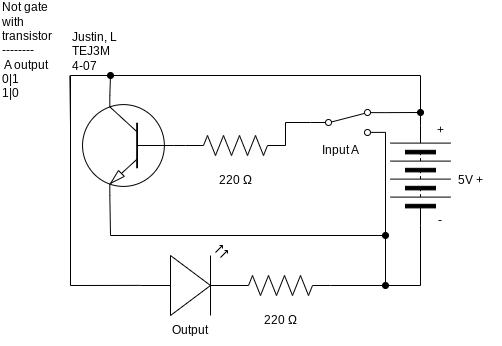

The diagram above was exported from draw.io. Its source (the exported page's mxGraphModel, read from the mxfile embedded in the PNG):
<mxGraphModel dx="714" dy="504" grid="1" gridSize="10" guides="1" tooltips="1" connect="1" arrows="1" fold="1" page="1" pageScale="1" pageWidth="850" pageHeight="1100" math="0" shadow="0">
  <root>
    <mxCell id="0" />
    <mxCell id="1" parent="0" />
    <mxCell id="5" style="edgeStyle=none;html=1;entryX=0;entryY=0.5;entryDx=0;entryDy=0;entryPerimeter=0;endArrow=none;endFill=0;" parent="1" source="3" target="4" edge="1">
      <mxGeometry relative="1" as="geometry" />
    </mxCell>
    <mxCell id="9" style="edgeStyle=none;rounded=0;html=1;startArrow=none;startFill=0;endArrow=none;endFill=0;entryX=0;entryY=0.57;entryDx=0;entryDy=0;entryPerimeter=0;" parent="1" edge="1" target="11">
      <mxGeometry relative="1" as="geometry">
        <mxPoint x="300" y="380" as="targetPoint" />
        <Array as="points">
          <mxPoint x="210" y="410" />
        </Array>
        <mxPoint x="210" y="200" as="sourcePoint" />
      </mxGeometry>
    </mxCell>
    <mxCell id="16" style="edgeStyle=none;rounded=0;html=1;startArrow=none;startFill=0;endArrow=none;endFill=0;" parent="1" edge="1">
      <mxGeometry relative="1" as="geometry">
        <mxPoint x="209.36986301369865" y="199.99999999999994" as="targetPoint" />
        <mxPoint x="210" y="250" as="sourcePoint" />
      </mxGeometry>
    </mxCell>
    <mxCell id="29" style="edgeStyle=none;html=1;endArrow=oval;endFill=1;" edge="1" parent="1">
      <mxGeometry relative="1" as="geometry">
        <mxPoint x="525" y="360" as="targetPoint" />
        <mxPoint x="250" y="360" as="sourcePoint" />
      </mxGeometry>
    </mxCell>
    <mxCell id="31" style="edgeStyle=none;html=1;exitX=0.7;exitY=0;exitDx=0;exitDy=0;exitPerimeter=0;endArrow=oval;endFill=1;" edge="1" parent="1" source="3">
      <mxGeometry relative="1" as="geometry">
        <mxPoint x="250" y="200" as="targetPoint" />
      </mxGeometry>
    </mxCell>
    <mxCell id="3" value="" style="verticalLabelPosition=bottom;shadow=0;dashed=0;align=center;html=1;verticalAlign=top;shape=mxgraph.electrical.transistors.npn_transistor_1;flipV=0;flipH=1;" parent="1" vertex="1">
      <mxGeometry x="220" y="220" width="95" height="100" as="geometry" />
    </mxCell>
    <mxCell id="7" style="edgeStyle=none;html=1;exitX=1;exitY=0.5;exitDx=0;exitDy=0;exitPerimeter=0;entryX=0;entryY=0.5;entryDx=0;entryDy=0;endArrow=none;endFill=0;rounded=0;" parent="1" source="4" target="6" edge="1">
      <mxGeometry relative="1" as="geometry">
        <Array as="points">
          <mxPoint x="425" y="247" />
        </Array>
      </mxGeometry>
    </mxCell>
    <mxCell id="4" value="" style="pointerEvents=1;verticalLabelPosition=bottom;shadow=0;dashed=0;align=center;html=1;verticalAlign=top;shape=mxgraph.electrical.resistors.resistor_2;" parent="1" vertex="1">
      <mxGeometry x="325" y="260" width="100" height="20" as="geometry" />
    </mxCell>
    <mxCell id="8" style="edgeStyle=none;rounded=0;html=1;exitX=1;exitY=0.88;exitDx=0;exitDy=0;endArrow=oval;endFill=1;startArrow=none;startFill=0;" parent="1" source="6" edge="1">
      <mxGeometry relative="1" as="geometry">
        <mxPoint x="525" y="410" as="targetPoint" />
      </mxGeometry>
    </mxCell>
    <mxCell id="13" style="edgeStyle=none;rounded=0;html=1;exitX=1;exitY=0.12;exitDx=0;exitDy=0;startArrow=none;startFill=0;endArrow=oval;endFill=1;" parent="1" source="6" edge="1">
      <mxGeometry relative="1" as="geometry">
        <mxPoint x="560" y="237" as="targetPoint" />
      </mxGeometry>
    </mxCell>
    <mxCell id="6" value="" style="shape=mxgraph.electrical.electro-mechanical.twoWaySwitch;aspect=fixed;elSwitchState=2;" parent="1" vertex="1">
      <mxGeometry x="450" y="234" width="75" height="26" as="geometry" />
    </mxCell>
    <mxCell id="11" value="" style="verticalLabelPosition=bottom;shadow=0;dashed=0;align=center;html=1;verticalAlign=top;shape=mxgraph.electrical.opto_electronics.led_2;pointerEvents=1;" parent="1" vertex="1">
      <mxGeometry x="280" y="370" width="100" height="70" as="geometry" />
    </mxCell>
    <mxCell id="14" style="edgeStyle=none;rounded=0;html=1;startArrow=none;startFill=0;endArrow=none;endFill=0;" parent="1" source="12" edge="1">
      <mxGeometry relative="1" as="geometry">
        <mxPoint x="560" y="410" as="targetPoint" />
      </mxGeometry>
    </mxCell>
    <mxCell id="12" value="" style="pointerEvents=1;verticalLabelPosition=bottom;shadow=0;dashed=0;align=center;html=1;verticalAlign=top;shape=mxgraph.electrical.resistors.resistor_2;" parent="1" vertex="1">
      <mxGeometry x="370" y="400" width="100" height="20" as="geometry" />
    </mxCell>
    <mxCell id="17" value="" style="edgeStyle=none;orthogonalLoop=1;jettySize=auto;html=1;rounded=0;startArrow=none;startFill=0;endArrow=none;endFill=0;" parent="1" edge="1">
      <mxGeometry width="80" relative="1" as="geometry">
        <mxPoint x="210" y="200" as="sourcePoint" />
        <mxPoint x="560" y="200" as="targetPoint" />
        <Array as="points" />
      </mxGeometry>
    </mxCell>
    <mxCell id="19" style="edgeStyle=none;rounded=0;html=1;exitX=1;exitY=0.5;exitDx=0;exitDy=0;startArrow=none;startFill=0;endArrow=none;endFill=0;" parent="1" source="18" edge="1">
      <mxGeometry relative="1" as="geometry">
        <mxPoint x="560" y="410" as="targetPoint" />
        <mxPoint x="560" y="380" as="sourcePoint" />
      </mxGeometry>
    </mxCell>
    <mxCell id="20" style="edgeStyle=none;rounded=0;html=1;exitX=0;exitY=0.5;exitDx=0;exitDy=0;startArrow=none;startFill=0;endArrow=none;endFill=0;" parent="1" source="18" edge="1">
      <mxGeometry relative="1" as="geometry">
        <mxPoint x="560" y="200" as="targetPoint" />
      </mxGeometry>
    </mxCell>
    <mxCell id="18" value="" style="pointerEvents=1;verticalLabelPosition=bottom;shadow=0;dashed=0;align=center;html=1;verticalAlign=top;shape=mxgraph.electrical.miscellaneous.batteryStack;rotation=90;flipV=0;flipH=1;" parent="1" vertex="1">
      <mxGeometry x="510" y="270" width="100" height="60" as="geometry" />
    </mxCell>
    <mxCell id="21" value="Not gate with transistor&lt;br&gt;--------&lt;br&gt;&amp;nbsp;A output 0|1&lt;br&gt;1|0" style="text;strokeColor=none;align=left;fillColor=none;html=1;verticalAlign=middle;whiteSpace=wrap;rounded=0;" parent="1" vertex="1">
      <mxGeometry x="140" y="160" width="60" height="30" as="geometry" />
    </mxCell>
    <mxCell id="22" value="Justin, L&lt;br&gt;TEJ3M&lt;br&gt;4-07&lt;span style=&quot;color: rgba(0, 0, 0, 0); font-family: monospace; font-size: 0px;&quot;&gt;%3CmxGraphModel%3E%3Croot%3E%3CmxCell%20id%3D%220%22%2F%3E%3CmxCell%20id%3D%221%22%20parent%3D%220%22%2F%3E%3CmxCell%20id%3D%222%22%20value%3D%225%20V%22%20style%3D%22text%3BstrokeColor%3Dnone%3Balign%3Dcenter%3BfillColor%3Dnone%3Bhtml%3D1%3BverticalAlign%3Dmiddle%3BwhiteSpace%3Dwrap%3Brounded%3D0%3B%22%20vertex%3D%221%22%20parent%3D%221%22%3E%3CmxGeometry%20x%3D%22550%22%20y%3D%22275%22%20width%3D%2260%22%20height%3D%2230%22%20as%3D%22geometry%22%2F%3E%3C%2FmxCell%3E%3C%2Froot%3E%3C%2FmxGraphModel%3E&lt;/span&gt;" style="text;strokeColor=none;align=left;fillColor=none;html=1;verticalAlign=middle;whiteSpace=wrap;rounded=0;" parent="1" vertex="1">
      <mxGeometry x="210" y="161" width="60" height="30" as="geometry" />
    </mxCell>
    <mxCell id="23" value="5V +" style="text;strokeColor=none;align=center;fillColor=none;html=1;verticalAlign=middle;whiteSpace=wrap;rounded=0;" parent="1" vertex="1">
      <mxGeometry x="580" y="290" width="60" height="30" as="geometry" />
    </mxCell>
    <mxCell id="25" value="220 Ω" style="text;strokeColor=none;align=center;fillColor=none;html=1;verticalAlign=middle;whiteSpace=wrap;rounded=0;labelBackgroundColor=none;" parent="1" vertex="1">
      <mxGeometry x="390" y="430" width="60" height="30" as="geometry" />
    </mxCell>
    <mxCell id="26" value="Input A" style="text;strokeColor=none;align=center;fillColor=none;html=1;verticalAlign=middle;whiteSpace=wrap;rounded=0;labelBackgroundColor=none;" parent="1" vertex="1">
      <mxGeometry x="450" y="260" width="60" height="30" as="geometry" />
    </mxCell>
    <mxCell id="27" value="Output" style="text;strokeColor=none;align=center;fillColor=none;html=1;verticalAlign=middle;whiteSpace=wrap;rounded=0;labelBackgroundColor=none;" parent="1" vertex="1">
      <mxGeometry x="300" y="440" width="60" height="30" as="geometry" />
    </mxCell>
    <mxCell id="30" value="" style="edgeStyle=none;orthogonalLoop=1;jettySize=auto;html=1;exitX=0.7;exitY=1;exitDx=0;exitDy=0;exitPerimeter=0;endArrow=none;endFill=0;" edge="1" parent="1" source="3">
      <mxGeometry width="80" relative="1" as="geometry">
        <mxPoint x="330" y="270" as="sourcePoint" />
        <mxPoint x="250" y="360" as="targetPoint" />
        <Array as="points" />
      </mxGeometry>
    </mxCell>
    <mxCell id="32" value="+" style="text;strokeColor=none;align=center;fillColor=none;html=1;verticalAlign=middle;whiteSpace=wrap;rounded=0;" vertex="1" parent="1">
      <mxGeometry x="550" y="240" width="60" height="30" as="geometry" />
    </mxCell>
    <mxCell id="33" value="-" style="text;strokeColor=none;align=center;fillColor=none;html=1;verticalAlign=middle;whiteSpace=wrap;rounded=0;" vertex="1" parent="1">
      <mxGeometry x="550" y="330" width="60" height="30" as="geometry" />
    </mxCell>
    <mxCell id="34" value="220 Ω" style="text;strokeColor=none;align=center;fillColor=none;html=1;verticalAlign=middle;whiteSpace=wrap;rounded=0;labelBackgroundColor=none;" vertex="1" parent="1">
      <mxGeometry x="345" y="290" width="60" height="30" as="geometry" />
    </mxCell>
  </root>
</mxGraphModel>